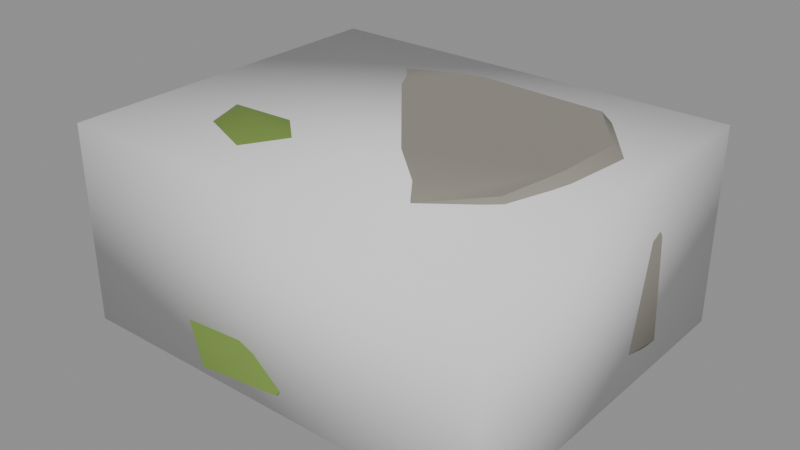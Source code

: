 # Source: stepping_stone.blend  (saved by Blender 5.3.31; exported with 4.5.12 LTS)
import bpy
from mathutils import Matrix  # noqa: F401  (used for matrix-valued properties, if any)

bpy.ops.wm.read_factory_settings(use_empty=True)
scene = bpy.context.scene
scene.name = 'Scene'

# ---- materials (node trees are filled in below, after node groups)
mat_stone = bpy.data.materials.new('stone')
mat_stone.diffuse_color = (0.2705, 0.2542, 0.2159, 1.0)
mat_stone_dark = bpy.data.materials.new('stone_dark')
mat_stone_dark.diffuse_color = (0.159, 0.147, 0.1248, 1.0)
mat_moss = bpy.data.materials.new('moss')
mat_moss.diffuse_color = (0.159, 0.2542, 0.04817, 1.0)

# ---- material node trees
mat_stone.use_nodes = True; mat_stone.node_tree.nodes.clear()
_N = mat_stone.node_tree.nodes; _L = mat_stone.node_tree.links
n0 = _N.new('ShaderNodeBsdfPrincipled'); n0.name = 'Principled BSDF'; n0.location = (-200, 100)
n0.inputs[0].default_value = (0.2705, 0.2542, 0.2159, 1.0)
n0.inputs[2].default_value = 0.9
n0.inputs[10].default_value = 0.005
n1 = _N.new('ShaderNodeOutputMaterial'); n1.name = 'Material Output'; n1.location = (200, 100)
_L.new(n0.outputs[0], n1.inputs[0])
n1.is_active_output = True
mat_stone_dark.use_nodes = True; mat_stone_dark.node_tree.nodes.clear()
_N = mat_stone_dark.node_tree.nodes; _L = mat_stone_dark.node_tree.links
n0 = _N.new('ShaderNodeBsdfPrincipled'); n0.name = 'Principled BSDF'; n0.location = (-200, 100)
n0.inputs[0].default_value = (0.159, 0.147, 0.1248, 1.0)
n0.inputs[2].default_value = 0.9
n0.inputs[10].default_value = 0.005
n1 = _N.new('ShaderNodeOutputMaterial'); n1.name = 'Material Output'; n1.location = (200, 100)
_L.new(n0.outputs[0], n1.inputs[0])
n1.is_active_output = True
mat_moss.use_nodes = True; mat_moss.node_tree.nodes.clear()
_N = mat_moss.node_tree.nodes; _L = mat_moss.node_tree.links
n0 = _N.new('ShaderNodeBsdfPrincipled'); n0.name = 'Principled BSDF'; n0.location = (-200, 100)
n0.inputs[0].default_value = (0.159, 0.2542, 0.04817, 1.0)
n0.inputs[2].default_value = 0.9
n0.inputs[10].default_value = 0.005
n1 = _N.new('ShaderNodeOutputMaterial'); n1.name = 'Material Output'; n1.location = (200, 100)
_L.new(n0.outputs[0], n1.inputs[0])
n1.is_active_output = True

# ---- meshes
me_stepping_stone = bpy.data.meshes.new('stepping_stone')
me_stepping_stone.from_pydata([(0.2402, -0.01423, 0.0), (0.2493, 0.07668, 0.0), (0.1845, 0.1597, 0.0), (-0.01027, 0.1836, 0.0), (-0.05047, 0.1812, 0.0), (-0.1681, 0.1516, 0.0), (-0.2219, 0.06313, 0.0), (-0.2395, -0.08251, 0.0), (-0.2248, -0.1228, 0.0), (-0.1146, -0.1825, 0.0), (0.02781, -0.1933, 0.0), (0.1374, -0.1767, 0.0), (0.2188, -0.1011, 0.0), (0.2663, -0.01578, 0.045), (0.2815, 0.08659, 0.045), (0.2061, 0.1784, 0.045), (-0.01132, 0.2023, 0.045), (-0.05563, 0.1997, 0.045), (-0.1868, 0.1684, 0.045), (-0.2419, 0.06884, 0.045), (-0.2672, -0.09206, 0.045), (-0.252, -0.1376, 0.045), (-0.127, -0.2022, 0.045), (0.03133, -0.2178, 0.045), (0.1552, -0.1996, 0.045), (0.2437, -0.1126, 0.045), (0.2623, -0.01554, 0.17), (0.2773, 0.0853, 0.17), (0.203, 0.1757, 0.17), (-0.01115, 0.1993, 0.17), (-0.05479, 0.1967, 0.17), (-0.184, 0.1659, 0.17), (-0.2383, 0.06781, 0.17), (-0.2632, -0.09068, 0.17), (-0.2482, -0.1356, 0.17), (-0.125, -0.1991, 0.17), (0.03086, -0.2145, 0.17), (0.1529, -0.1966, 0.17), (0.24, -0.1109, 0.17), (0.2482, -0.0147, 0.223), (0.2576, 0.07924, 0.223), (0.1907, 0.165, 0.223), (-0.01061, 0.1897, 0.223), (-0.05215, 0.1873, 0.223), (-0.1737, 0.1567, 0.223), (-0.2293, 0.06523, 0.223), (-0.2475, -0.08526, 0.223), (-0.2323, -0.1269, 0.223), (-0.1184, -0.1886, 0.223), (0.02874, -0.1998, 0.223), (0.142, -0.1826, 0.223), (0.2261, -0.1045, 0.223), (0.2137, -0.01266, 0.2604), (0.2198, 0.0676, 0.2631), (0.1636, 0.1416, 0.2632), (-0.009169, 0.1639, 0.2569), (-0.04505, 0.1617, 0.2546), (-0.1495, 0.1348, 0.2476), (-0.1991, 0.05664, 0.2412), (-0.2124, -0.0732, 0.2358), (-0.1989, -0.1086, 0.2355), (-0.102, -0.1625, 0.2372), (0.02455, -0.1707, 0.243), (0.1211, -0.1557, 0.2491), (0.1943, -0.0898, 0.2557), (-0.12, -0.105, 0.2117), (-0.04926, -0.1393, 0.2234), (-0.1435, -0.1532, 0.225), (-0.2065, -0.105, 0.2235), (-0.145, -0.05371, 0.2243), (-0.06195, -0.07688, 0.2256), (-0.09235, -0.1617, 0.2489), (-0.1796, -0.1338, 0.2466), (-0.1911, -0.07057, 0.2487), (-0.09749, -0.05882, 0.2465), (-0.04762, -0.105, 0.2465), (-0.12, -0.105, 0.2607), (0.06, 0.165, 0.1979), (0.1201, 0.1388, 0.2096), (0.03881, 0.1259, 0.2106), (-0.009581, 0.165, 0.2104), (0.0371, 0.2073, 0.2096), (0.1173, 0.19, 0.2102), (0.07733, 0.133, 0.2313), (0.005791, 0.1414, 0.2332), (0.01563, 0.1843, 0.2311), (0.0804, 0.2027, 0.233), (0.1195, 0.165, 0.2319), (0.06, 0.165, 0.2479), (-0.05, -0.2, -0.0009529), (0.0209, -0.2286, 0.02553), (-0.07496, -0.2427, 0.02705), (-0.1226, -0.2, 0.02886), (-0.07733, -0.1533, 0.02535), (0.01733, -0.1728, 0.02651), (-0.02986, -0.2344, 0.05948), (-0.1132, -0.2255, 0.06237), (-0.1079, -0.1766, 0.06092), (-0.0265, -0.1598, 0.0619), (0.02656, -0.2, 0.06201), (-0.05, -0.2, 0.09241), (0.2, -0.12, 0.00286), (0.2332, -0.149, 0.02563), (0.1853, -0.1741, 0.02339), (0.1556, -0.12, 0.02447), (0.187, -0.07211, 0.02531), (0.2352, -0.08932, 0.02478), (0.2148, -0.1746, 0.05674), (0.1616, -0.1534, 0.0566), (0.1612, -0.08615, 0.0568), (0.2137, -0.06945, 0.0555), (0.2481, -0.12, 0.05682), (0.2, -0.12, 0.07549)], [], [(0, 1, 14, 13), (1, 2, 15, 14), (2, 3, 16, 15), (3, 4, 17, 16), (4, 5, 18, 17), (5, 6, 19, 18), (6, 7, 20, 19), (7, 8, 21, 20), (8, 9, 22, 21), (9, 10, 23, 22), (10, 11, 24, 23), (11, 12, 25, 24), (12, 0, 13, 25), (13, 14, 27, 26), (14, 15, 28, 27), (15, 16, 29, 28), (16, 17, 30, 29), (17, 18, 31, 30), (18, 19, 32, 31), (19, 20, 33, 32), (20, 21, 34, 33), (21, 22, 35, 34), (22, 23, 36, 35), (23, 24, 37, 36), (24, 25, 38, 37), (25, 13, 26, 38), (26, 27, 40, 39), (27, 28, 41, 40), (28, 29, 42, 41), (29, 30, 43, 42), (30, 31, 44, 43), (31, 32, 45, 44), (32, 33, 46, 45), (33, 34, 47, 46), (34, 35, 48, 47), (35, 36, 49, 48), (36, 37, 50, 49), (37, 38, 51, 50), (38, 26, 39, 51), (39, 40, 53, 52), (40, 41, 54, 53), (41, 42, 55, 54), (42, 43, 56, 55), (43, 44, 57, 56), (44, 45, 58, 57), (45, 46, 59, 58), (46, 47, 60, 59), (47, 48, 61, 60), (48, 49, 62, 61), (49, 50, 63, 62), (50, 51, 64, 63), (51, 39, 52, 64), (0, 12, 11, 10, 9, 8, 7, 6, 5, 4, 3, 2, 1), (64, 52, 53, 54, 55, 56, 57, 58, 59, 60, 61, 62, 63), (65, 66, 67), (66, 65, 70), (65, 67, 68), (65, 68, 69), (65, 69, 70), (66, 70, 75), (67, 66, 71), (68, 67, 72), (69, 68, 73), (70, 69, 74), (66, 75, 71), (67, 71, 72), (68, 72, 73), (69, 73, 74), (70, 74, 75), (71, 75, 76), (72, 71, 76), (73, 72, 76), (74, 73, 76), (75, 74, 76), (77, 78, 79), (78, 77, 82), (77, 79, 80), (77, 80, 81), (77, 81, 82), (78, 82, 87), (79, 78, 83), (80, 79, 84), (81, 80, 85), (82, 81, 86), (78, 87, 83), (79, 83, 84), (80, 84, 85), (81, 85, 86), (82, 86, 87), (83, 87, 88), (84, 83, 88), (85, 84, 88), (86, 85, 88), (87, 86, 88), (89, 90, 91), (90, 89, 94), (89, 91, 92), (89, 92, 93), (89, 93, 94), (90, 94, 99), (91, 90, 95), (92, 91, 96), (93, 92, 97), (94, 93, 98), (90, 99, 95), (91, 95, 96), (92, 96, 97), (93, 97, 98), (94, 98, 99), (95, 99, 100), (96, 95, 100), (97, 96, 100), (98, 97, 100), (99, 98, 100), (101, 102, 103), (102, 101, 106), (101, 103, 104), (101, 104, 105), (101, 105, 106), (102, 106, 111), (103, 102, 107), (104, 103, 108), (105, 104, 109), (106, 105, 110), (102, 111, 107), (103, 107, 108), (104, 108, 109), (105, 109, 110), (106, 110, 111), (107, 111, 112), (108, 107, 112), (109, 108, 112), (110, 109, 112), (111, 110, 112)])
me_stepping_stone.polygons.foreach_set('use_smooth', [True] * 134)
me_stepping_stone.polygons.foreach_set('material_index', [1, 1, 1, 1, 1, 1, 1, 1, 1, 1, 1, 1, 1, 0, 0, 0, 0, 0, 0, 0, 0, 0, 0, 0, 0, 0, 0, 0, 0, 0, 0, 0, 0, 0, 0, 0, 0, 0, 0, 0, 0, 0, 2, 2, 2, 2, 2, 2, 2, 0, 0, 0, 1, 0, 2, 2, 2, 2, 2, 2, 2, 2, 2, 2, 2, 2, 2, 2, 2, 2, 2, 2, 2, 2, 2, 2, 2, 2, 2, 2, 2, 2, 2, 2, 2, 2, 2, 2, 2, 2, 2, 2, 2, 2, 2, 2, 2, 2, 2, 2, 2, 2, 2, 2, 2, 2, 2, 2, 2, 2, 2, 2, 2, 2, 2, 2, 2, 2, 2, 2, 2, 2, 2, 2, 2, 2, 2, 2, 2, 2, 2, 2, 2, 2])
_k = set([(0, 1), (0, 12), (1, 2), (2, 3), (2, 15), (3, 4), (4, 5), (5, 6), (5, 18), (6, 7), (7, 8), (8, 9), (9, 10), (10, 11), (11, 12), (14, 27), (15, 28), (18, 31), (21, 34), (27, 40), (28, 41), (31, 44), (34, 47), (44, 45), (45, 46), (46, 47), (47, 48), (48, 49), (52, 53), (52, 64), (53, 54), (54, 55), (55, 56), (56, 57), (63, 64), (66, 67), (66, 70), (66, 71), (66, 75), (67, 68), (67, 71), (68, 69), (68, 72), (68, 73), (69, 70), (69, 73), (69, 74), (70, 74), (70, 75), (71, 72), (73, 74), (74, 75), (78, 79), (78, 82), (78, 83), (78, 87), (79, 80), (79, 84), (80, 81), (80, 84), (80, 85), (81, 82), (81, 86), (82, 86), (82, 87), (89, 90), (90, 91), (90, 94), (90, 99), (91, 96), (92, 93), (92, 96), (92, 97), (93, 94), (93, 97), (94, 99), (96, 97), (96, 100), (99, 100), (101, 103), (102, 107), (103, 104), (103, 107), (103, 108), (104, 109), (105, 106), (105, 109), (105, 110), (106, 110), (106, 111), (107, 108), (107, 111), (108, 109), (109, 110), (110, 111)])
me_stepping_stone.attributes.new('sharp_edge', 'BOOLEAN', 'EDGE').data.foreach_set('value', [ (min(e.vertices), max(e.vertices)) in _k for e in me_stepping_stone.edges])
me_stepping_stone.materials.append(mat_stone)
me_stepping_stone.materials.append(mat_stone_dark)
me_stepping_stone.materials.append(mat_moss)
me_stepping_stone.update()
me_stepping_stone_col = bpy.data.meshes.new('stepping_stone-col')
me_stepping_stone_col.from_pydata([(-0.275, -0.225, -0.125), (-0.275, -0.225, 0.125), (-0.275, 0.225, -0.125), (-0.275, 0.225, 0.125), (0.275, -0.225, -0.125), (0.275, -0.225, 0.125), (0.275, 0.225, -0.125), (0.275, 0.225, 0.125)], [], [(0, 1, 3, 2), (2, 3, 7, 6), (6, 7, 5, 4), (4, 5, 1, 0), (2, 6, 4, 0), (7, 3, 1, 5)])
me_stepping_stone_col.polygons.foreach_set('use_smooth', [True] * 6)
_k = set([(0, 1), (0, 2), (0, 4), (1, 3), (1, 5), (2, 3), (2, 6), (3, 7), (4, 5), (4, 6), (5, 7), (6, 7)])
me_stepping_stone_col.attributes.new('sharp_edge', 'BOOLEAN', 'EDGE').data.foreach_set('value', [ (min(e.vertices), max(e.vertices)) in _k for e in me_stepping_stone_col.edges])
_uv = me_stepping_stone_col.uv_layers.new(name='UVMap')
_uv.uv.foreach_set('vector', [0.375, 0.0, 0.625, 0.0, 0.625, 0.25, 0.375, 0.25, 0.375, 0.25, 0.625, 0.25, 0.625, 0.5, 0.375, 0.5, 0.375, 0.5, 0.625, 0.5, 0.625, 0.75, 0.375, 0.75, 0.375, 0.75, 0.625, 0.75, 0.625, 1.0, 0.375, 1.0, 0.125, 0.5, 0.375, 0.5, 0.375, 0.75, 0.125, 0.75, 0.625, 0.5, 0.875, 0.5, 0.875, 0.75, 0.625, 0.75])
me_stepping_stone_col.update()

# ---- objects
ob_stepping_stone = bpy.data.objects.new('stepping_stone', me_stepping_stone)
ob_stepping_stone_col = bpy.data.objects.new('stepping_stone-col', me_stepping_stone_col)

# ---- transforms, parenting, visibility, modifiers, constraints
ob_stepping_stone.location = (0.0, 0.0, 0.0)
ob_stepping_stone_col.location = (0.0, 0.0, 0.125)
ob_stepping_stone_col.display_type = 'WIRE'

# ---- collection membership
scene.collection.objects.link(ob_stepping_stone)
scene.collection.objects.link(ob_stepping_stone_col)

# ---- scene / render settings (as saved in the file)
scene.frame_start = 1; scene.frame_end = 250; scene.frame_set(1)
scene.render.engine = 'BLENDER_EEVEE_NEXT'
scene.render.bake_bias = 0.0
scene.render.bake_samples = 0
scene.render.compositor_device = 'GPU'
scene.eevee.use_volume_custom_range = False
scene.eevee.fast_gi_thickness_near = 0.1
scene.eevee.fast_gi_thickness_far = 0.0
scene.eevee.ray_tracing_options.screen_trace_thickness = 0.1
bpy.context.view_layer.update()

# ---- added for rendering (the .blend has no active camera and no usable light): camera, sun + grey world if the file has none
cam_auto = bpy.data.cameras.new('AutoCamera')
cam_auto.lens = 50.0
cam_auto.sensor_width = 36.0
cam_auto.clip_end = 1000.0
ob_auto_camera = bpy.data.objects.new('AutoCamera', cam_auto)
scene.collection.objects.link(ob_auto_camera)
ob_auto_camera.location = (0.718854, -0.867546, 0.703577)
ob_auto_camera.rotation_euler = (1.09748, -7.21219e-08, 0.694738)
scene.camera = ob_auto_camera
light_auto_sun = bpy.data.lights.new('AutoSun', 'SUN')
light_auto_sun.energy = 3.0
light_auto_sun.angle = 0.0523599
ob_auto_sun = bpy.data.objects.new('AutoSun', light_auto_sun)
scene.collection.objects.link(ob_auto_sun)
ob_auto_sun.rotation_euler = (0.872665, 0.174533, 0.523599)
if scene.world is None:
    world_auto = bpy.data.worlds.new('AutoWorld')
    world_auto.color = (0.3, 0.3, 0.3)
    scene.world = world_auto
bpy.context.view_layer.update()
